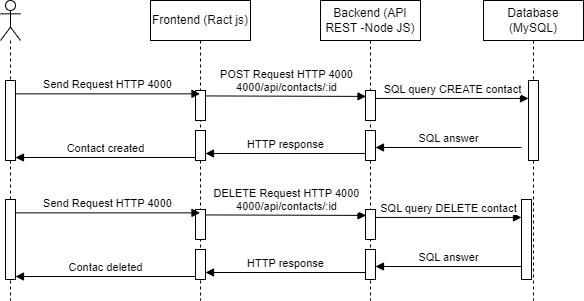

The diagram above was exported from draw.io. Its source (the exported page's mxGraphModel, read from the mxfile embedded in the PNG):
<mxGraphModel dx="798" dy="439" grid="1" gridSize="10" guides="1" tooltips="1" connect="1" arrows="1" fold="1" page="1" pageScale="1" pageWidth="827" pageHeight="1169" math="0" shadow="0">
  <root>
    <mxCell id="0" />
    <mxCell id="1" parent="0" />
    <mxCell id="IyghL4ZYq9MVMAxeIaWF-6" value="Frontend (Ract js)" style="shape=umlLifeline;perimeter=lifelinePerimeter;whiteSpace=wrap;html=1;container=1;collapsible=0;recursiveResize=0;outlineConnect=0;" vertex="1" parent="1">
      <mxGeometry x="300" y="240" width="100" height="300" as="geometry" />
    </mxCell>
    <mxCell id="IyghL4ZYq9MVMAxeIaWF-20" value="" style="html=1;points=[];perimeter=orthogonalPerimeter;" vertex="1" parent="IyghL4ZYq9MVMAxeIaWF-6">
      <mxGeometry x="45" y="90" width="10" height="30" as="geometry" />
    </mxCell>
    <mxCell id="IyghL4ZYq9MVMAxeIaWF-21" value="" style="html=1;points=[];perimeter=orthogonalPerimeter;" vertex="1" parent="IyghL4ZYq9MVMAxeIaWF-6">
      <mxGeometry x="45" y="130" width="10" height="30" as="geometry" />
    </mxCell>
    <mxCell id="IyghL4ZYq9MVMAxeIaWF-7" value="Backend (API REST -Node JS)" style="shape=umlLifeline;perimeter=lifelinePerimeter;whiteSpace=wrap;html=1;container=1;collapsible=0;recursiveResize=0;outlineConnect=0;" vertex="1" parent="1">
      <mxGeometry x="470" y="240" width="100" height="300" as="geometry" />
    </mxCell>
    <mxCell id="IyghL4ZYq9MVMAxeIaWF-22" value="" style="html=1;points=[];perimeter=orthogonalPerimeter;" vertex="1" parent="IyghL4ZYq9MVMAxeIaWF-7">
      <mxGeometry x="45" y="90" width="10" height="30" as="geometry" />
    </mxCell>
    <mxCell id="IyghL4ZYq9MVMAxeIaWF-23" value="" style="html=1;points=[];perimeter=orthogonalPerimeter;" vertex="1" parent="IyghL4ZYq9MVMAxeIaWF-7">
      <mxGeometry x="45" y="130" width="10" height="30" as="geometry" />
    </mxCell>
    <mxCell id="IyghL4ZYq9MVMAxeIaWF-8" value="Database (MySQL)" style="shape=umlLifeline;perimeter=lifelinePerimeter;whiteSpace=wrap;html=1;container=1;collapsible=0;recursiveResize=0;outlineConnect=0;" vertex="1" parent="1">
      <mxGeometry x="633" y="240" width="100" height="300" as="geometry" />
    </mxCell>
    <mxCell id="IyghL4ZYq9MVMAxeIaWF-18" value="" style="html=1;points=[];perimeter=orthogonalPerimeter;" vertex="1" parent="IyghL4ZYq9MVMAxeIaWF-8">
      <mxGeometry x="45" y="80" width="10" height="80" as="geometry" />
    </mxCell>
    <mxCell id="IyghL4ZYq9MVMAxeIaWF-9" value="" style="shape=umlLifeline;participant=umlActor;perimeter=lifelinePerimeter;whiteSpace=wrap;html=1;container=1;collapsible=0;recursiveResize=0;verticalAlign=top;spacingTop=36;outlineConnect=0;" vertex="1" parent="1">
      <mxGeometry x="150" y="240" width="20" height="300" as="geometry" />
    </mxCell>
    <mxCell id="IyghL4ZYq9MVMAxeIaWF-16" value="" style="html=1;points=[];perimeter=orthogonalPerimeter;" vertex="1" parent="IyghL4ZYq9MVMAxeIaWF-9">
      <mxGeometry x="5" y="80" width="10" height="80" as="geometry" />
    </mxCell>
    <mxCell id="IyghL4ZYq9MVMAxeIaWF-28" value="Send Request HTTP 4000" style="html=1;verticalAlign=bottom;endArrow=block;rounded=0;exitX=0.98;exitY=0.167;exitDx=0;exitDy=0;exitPerimeter=0;" edge="1" parent="1" source="IyghL4ZYq9MVMAxeIaWF-16" target="IyghL4ZYq9MVMAxeIaWF-6">
      <mxGeometry width="80" relative="1" as="geometry">
        <mxPoint x="230" y="320" as="sourcePoint" />
        <mxPoint x="310" y="320" as="targetPoint" />
      </mxGeometry>
    </mxCell>
    <mxCell id="IyghL4ZYq9MVMAxeIaWF-29" value="POST Request HTTP 4000&lt;br&gt;4000/api/contacts/:id" style="html=1;verticalAlign=bottom;endArrow=block;rounded=0;entryX=0.05;entryY=0.197;entryDx=0;entryDy=0;entryPerimeter=0;exitX=1.083;exitY=0.181;exitDx=0;exitDy=0;exitPerimeter=0;" edge="1" parent="1" source="IyghL4ZYq9MVMAxeIaWF-20" target="IyghL4ZYq9MVMAxeIaWF-22">
      <mxGeometry width="80" relative="1" as="geometry">
        <mxPoint x="359.99999999999994" y="150" as="sourcePoint" />
        <mxPoint x="504.7" y="150" as="targetPoint" />
      </mxGeometry>
    </mxCell>
    <mxCell id="IyghL4ZYq9MVMAxeIaWF-30" value="SQL query CREATE contact" style="html=1;verticalAlign=bottom;endArrow=block;rounded=0;exitX=0.99;exitY=0.265;exitDx=0;exitDy=0;exitPerimeter=0;" edge="1" parent="1" source="IyghL4ZYq9MVMAxeIaWF-22" target="IyghL4ZYq9MVMAxeIaWF-18">
      <mxGeometry width="80" relative="1" as="geometry">
        <mxPoint x="680" y="389.49999999999994" as="sourcePoint" />
        <mxPoint x="840.2" y="389.49999999999994" as="targetPoint" />
      </mxGeometry>
    </mxCell>
    <mxCell id="IyghL4ZYq9MVMAxeIaWF-31" value="Contact created" style="html=1;verticalAlign=bottom;endArrow=block;rounded=0;" edge="1" parent="1" target="IyghL4ZYq9MVMAxeIaWF-16">
      <mxGeometry width="80" relative="1" as="geometry">
        <mxPoint x="345" y="397" as="sourcePoint" />
        <mxPoint x="189.73076923076928" y="397" as="targetPoint" />
      </mxGeometry>
    </mxCell>
    <mxCell id="IyghL4ZYq9MVMAxeIaWF-32" value="HTTP response" style="html=1;verticalAlign=bottom;endArrow=block;rounded=0;" edge="1" parent="1">
      <mxGeometry width="80" relative="1" as="geometry">
        <mxPoint x="515" y="393" as="sourcePoint" />
        <mxPoint x="355" y="393" as="targetPoint" />
      </mxGeometry>
    </mxCell>
    <mxCell id="IyghL4ZYq9MVMAxeIaWF-33" value="SQL answer" style="html=1;verticalAlign=bottom;endArrow=block;rounded=0;" edge="1" parent="1">
      <mxGeometry width="80" relative="1" as="geometry">
        <mxPoint x="671" y="387" as="sourcePoint" />
        <mxPoint x="525" y="387" as="targetPoint" />
      </mxGeometry>
    </mxCell>
    <mxCell id="IyghL4ZYq9MVMAxeIaWF-34" value="" style="html=1;points=[];perimeter=orthogonalPerimeter;" vertex="1" parent="1">
      <mxGeometry x="345" y="449" width="10" height="30" as="geometry" />
    </mxCell>
    <mxCell id="IyghL4ZYq9MVMAxeIaWF-35" value="" style="html=1;points=[];perimeter=orthogonalPerimeter;" vertex="1" parent="1">
      <mxGeometry x="345" y="489" width="10" height="30" as="geometry" />
    </mxCell>
    <mxCell id="IyghL4ZYq9MVMAxeIaWF-36" value="" style="html=1;points=[];perimeter=orthogonalPerimeter;" vertex="1" parent="1">
      <mxGeometry x="515" y="449" width="10" height="30" as="geometry" />
    </mxCell>
    <mxCell id="IyghL4ZYq9MVMAxeIaWF-37" value="" style="html=1;points=[];perimeter=orthogonalPerimeter;" vertex="1" parent="1">
      <mxGeometry x="515" y="489" width="10" height="30" as="geometry" />
    </mxCell>
    <mxCell id="IyghL4ZYq9MVMAxeIaWF-38" value="" style="html=1;points=[];perimeter=orthogonalPerimeter;" vertex="1" parent="1">
      <mxGeometry x="671" y="439" width="10" height="80" as="geometry" />
    </mxCell>
    <mxCell id="IyghL4ZYq9MVMAxeIaWF-39" value="" style="html=1;points=[];perimeter=orthogonalPerimeter;" vertex="1" parent="1">
      <mxGeometry x="155" y="439" width="10" height="80" as="geometry" />
    </mxCell>
    <mxCell id="IyghL4ZYq9MVMAxeIaWF-40" value="Send Request HTTP 4000" style="html=1;verticalAlign=bottom;endArrow=block;rounded=0;exitX=0.98;exitY=0.167;exitDx=0;exitDy=0;exitPerimeter=0;" edge="1" parent="1" source="IyghL4ZYq9MVMAxeIaWF-39">
      <mxGeometry width="80" relative="1" as="geometry">
        <mxPoint x="230" y="439" as="sourcePoint" />
        <mxPoint x="349.5" y="452.36" as="targetPoint" />
      </mxGeometry>
    </mxCell>
    <mxCell id="IyghL4ZYq9MVMAxeIaWF-41" value="DELETE Request HTTP 4000&lt;br&gt;4000/api/contacts/:id" style="html=1;verticalAlign=bottom;endArrow=block;rounded=0;entryX=0.05;entryY=0.197;entryDx=0;entryDy=0;entryPerimeter=0;exitX=1.083;exitY=0.181;exitDx=0;exitDy=0;exitPerimeter=0;" edge="1" parent="1" source="IyghL4ZYq9MVMAxeIaWF-34" target="IyghL4ZYq9MVMAxeIaWF-36">
      <mxGeometry width="80" relative="1" as="geometry">
        <mxPoint x="359.99999999999994" y="269" as="sourcePoint" />
        <mxPoint x="504.70000000000005" y="269" as="targetPoint" />
      </mxGeometry>
    </mxCell>
    <mxCell id="IyghL4ZYq9MVMAxeIaWF-42" value="SQL query DELETE contact" style="html=1;verticalAlign=bottom;endArrow=block;rounded=0;exitX=0.99;exitY=0.265;exitDx=0;exitDy=0;exitPerimeter=0;" edge="1" parent="1" source="IyghL4ZYq9MVMAxeIaWF-36" target="IyghL4ZYq9MVMAxeIaWF-38">
      <mxGeometry width="80" relative="1" as="geometry">
        <mxPoint x="680" y="508.5" as="sourcePoint" />
        <mxPoint x="840.2" y="508.5" as="targetPoint" />
      </mxGeometry>
    </mxCell>
    <mxCell id="IyghL4ZYq9MVMAxeIaWF-43" value="Contac deleted" style="html=1;verticalAlign=bottom;endArrow=block;rounded=0;" edge="1" parent="1" target="IyghL4ZYq9MVMAxeIaWF-39">
      <mxGeometry width="80" relative="1" as="geometry">
        <mxPoint x="345" y="515.9999999999999" as="sourcePoint" />
        <mxPoint x="189.73076923076928" y="516" as="targetPoint" />
      </mxGeometry>
    </mxCell>
    <mxCell id="IyghL4ZYq9MVMAxeIaWF-44" value="HTTP response" style="html=1;verticalAlign=bottom;endArrow=block;rounded=0;" edge="1" parent="1">
      <mxGeometry width="80" relative="1" as="geometry">
        <mxPoint x="515" y="512.0000000000001" as="sourcePoint" />
        <mxPoint x="355" y="512.0000000000001" as="targetPoint" />
      </mxGeometry>
    </mxCell>
    <mxCell id="IyghL4ZYq9MVMAxeIaWF-45" value="SQL answer" style="html=1;verticalAlign=bottom;endArrow=block;rounded=0;" edge="1" parent="1">
      <mxGeometry width="80" relative="1" as="geometry">
        <mxPoint x="671" y="505.9999999999999" as="sourcePoint" />
        <mxPoint x="525" y="505.9999999999999" as="targetPoint" />
      </mxGeometry>
    </mxCell>
  </root>
</mxGraphModel>